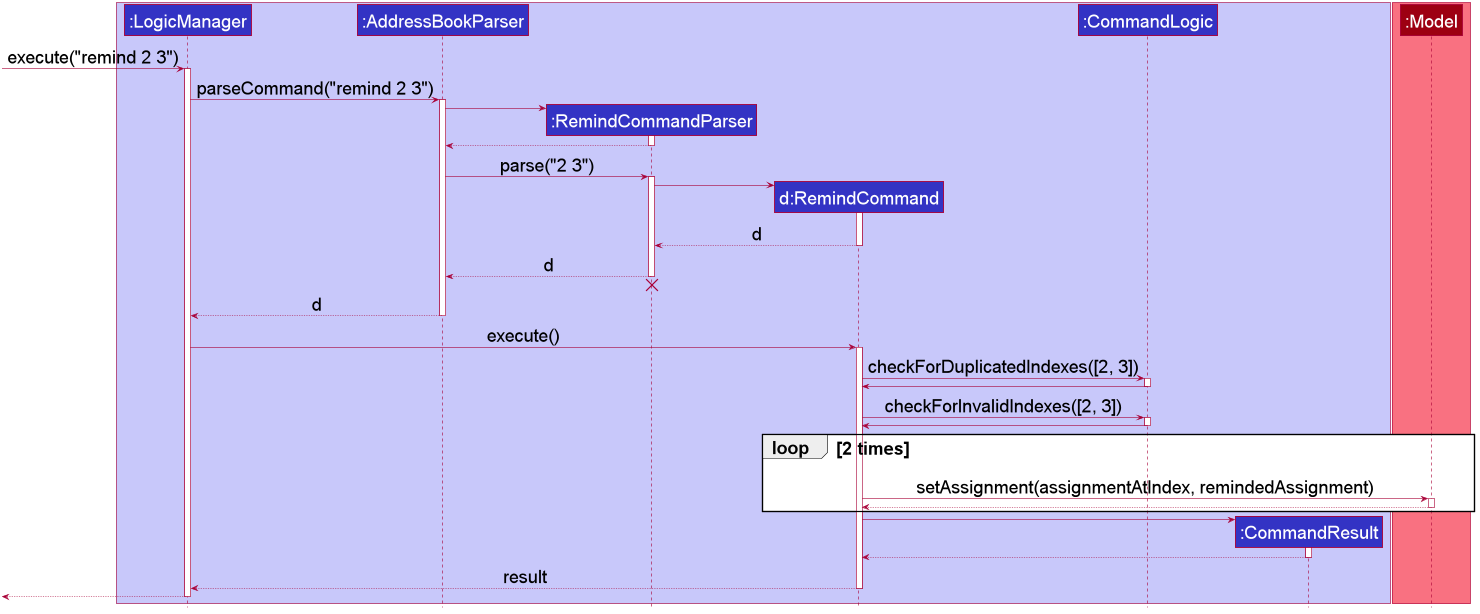

The diagram above was rendered by PlantUML. Its source (embedded in the PNG):
@startuml









skinparam BackgroundColor #FFFFFFF

skinparam Shadowing false

skinparam Class {
    FontColor #FFFFFF
    BorderThickness 1
    BorderColor #FFFFFF
    StereotypeFontColor #FFFFFF
    FontName Arial
}

skinparam Actor {
    BorderColor #000000
    Color #000000
    FontName Arial
}

skinparam Sequence {
    MessageAlign center
    BoxFontSize 15
    BoxPadding 0
    BoxFontColor #FFFFFF
    FontName Arial
}

skinparam Participant {
    FontColor #FFFFFFF
    Padding 20
}

skinparam MinClassWidth 50
skinparam ParticipantPadding 10
skinparam Shadowing false
skinparam DefaultTextAlignment center
skinparam packageStyle Rectangle

hide footbox
hide members
hide circle
skinparam ParticipantFontSize 30
skinparam ArrowFontSize 30
skinparam defaultFontSize 30

box #C8C8FA
participant ":LogicManager" as LogicManager #3333C4
participant ":AddressBookParser" as AddressBookParser #3333C4
participant ":RemindCommandParser" as RemindCommandParser #3333C4
participant "d:RemindCommand" as RemindCommand #3333C4
participant ":CommandLogic" as CommandLogic #3333C4
participant ":CommandResult" as CommandResult #3333C4
end box

box #F97181
participant ":Model" as Model #9D0012
end box

[-> LogicManager : execute("remind 2 3")
activate LogicManager

LogicManager -> AddressBookParser : parseCommand("remind 2 3")
activate AddressBookParser

create RemindCommandParser
AddressBookParser -> RemindCommandParser
activate RemindCommandParser

RemindCommandParser --> AddressBookParser
deactivate RemindCommandParser

AddressBookParser -> RemindCommandParser : parse("2 3")
activate RemindCommandParser

create RemindCommand
RemindCommandParser -> RemindCommand
activate RemindCommand

RemindCommand --> RemindCommandParser : d
deactivate RemindCommand

RemindCommandParser --> AddressBookParser : d
deactivate RemindCommandParser
RemindCommandParser -[hidden]-> AddressBookParser
destroy RemindCommandParser

AddressBookParser --> LogicManager : d
deactivate AddressBookParser

LogicManager -> RemindCommand : execute()
activate RemindCommand

RemindCommand -> CommandLogic : checkForDuplicatedIndexes([2, 3])
activate CommandLogic

CommandLogic -> RemindCommand
deactivate CommandLogic

RemindCommand -> CommandLogic : checkForInvalidIndexes([2, 3])
activate CommandLogic

CommandLogic -> RemindCommand
deactivate CommandLogic

loop 2 times
    RemindCommand -> Model : setAssignment(assignmentAtIndex, remindedAssignment)
    activate Model

    Model --> RemindCommand
    deactivate Model
end

create CommandResult
RemindCommand -> CommandResult
activate CommandResult

CommandResult --> RemindCommand
deactivate CommandResult

RemindCommand --> LogicManager : result
deactivate RemindCommand

[<--LogicManager
deactivate LogicManager
@enduml